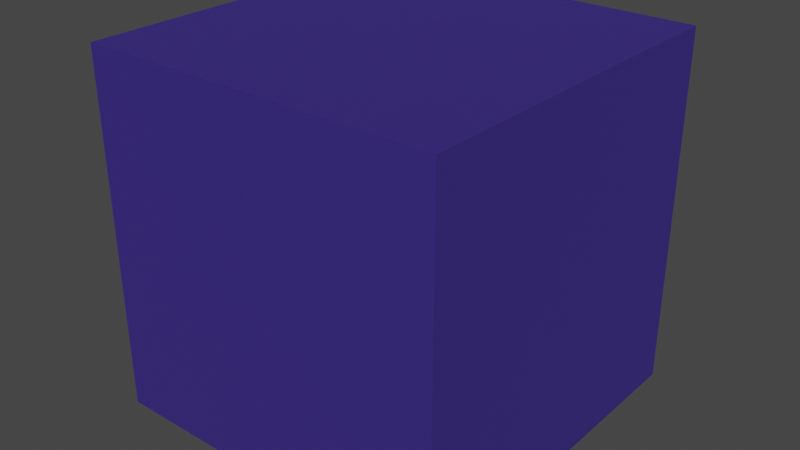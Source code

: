 # Source: Cube.blend  (saved by Blender 3.3.6; exported with 4.5.12 LTS)
import bpy
from mathutils import Matrix  # noqa: F401  (used for matrix-valued properties, if any)

bpy.ops.wm.read_factory_settings(use_empty=True)
scene = bpy.context.scene
scene.name = 'Scene'

# ---- collections
col_collection = bpy.data.collections.new('Collection'); scene.collection.children.link(col_collection)

# ---- materials (node trees are filled in below, after node groups)
mat_material = bpy.data.materials.new('Material')
mat_material.alpha_threshold = 0.0
mat_material.use_transparent_shadow = False
mat_material.roughness = 0.5
mat_material.line_color = (0.0, 0.0, 0.0, 1.0)

# ---- material node trees
mat_material.use_nodes = True; mat_material.node_tree.nodes.clear()
_N = mat_material.node_tree.nodes; _L = mat_material.node_tree.links
n0 = _N.new('ShaderNodeOutputMaterial'); n0.name = 'Material Output'; n0.location = (300, 300)
n1 = _N.new('ShaderNodeBsdfPrincipled'); n1.name = 'Principled BSDF'; n1.location = (10, 300)
n1.distribution = 'GGX'
n1.subsurface_method = 'RANDOM_WALK_SKIN'
n1.inputs[0].default_value = (0.142, 0.07074, 0.8, 1.0)
n1.inputs[1].default_value = 0.7254
n1.inputs[3].default_value = 1.45
n1.inputs[4].default_value = 0.6373
n1.inputs[27].default_value = (0.0, 0.0, 0.0, 1.0)
n1.inputs[28].default_value = 1.0
_L.new(n1.outputs[0], n0.inputs[0])
n0.is_active_output = True

# ---- world
world_world = bpy.data.worlds.new('World'); scene.world = world_world
world_world.use_nodes = True; world_world.node_tree.nodes.clear()
_N = world_world.node_tree.nodes; _L = world_world.node_tree.links
n0 = _N.new('ShaderNodeOutputWorld'); n0.name = 'World Output'; n0.location = (300, 300)
n1 = _N.new('ShaderNodeBackground'); n1.name = 'Background'; n1.location = (10, 300)
n1.inputs[0].default_value = (0.05088, 0.05088, 0.05088, 1.0)
_L.new(n1.outputs[0], n0.inputs[0])
n0.is_active_output = True
world_world.color = (0.05088, 0.05088, 0.05088)
world_world.use_sun_shadow = False
world_world.sun_shadow_jitter_overblur = 0.0

# ---- meshes
me_cube = bpy.data.meshes.new('Cube')
me_cube.from_pydata([(1.0, 1.0, 1.0), (1.0, 1.0, -1.0), (1.0, -1.0, 1.0), (1.0, -1.0, -1.0), (-1.0, 1.0, 1.0), (-1.0, 1.0, -1.0), (-1.0, -1.0, 1.0), (-1.0, -1.0, -1.0)], [], [(0, 4, 6, 2), (3, 2, 6, 7), (7, 6, 4, 5), (5, 1, 3, 7), (1, 0, 2, 3), (5, 4, 0, 1)])
_uv = me_cube.uv_layers.new(name='UVMap')
_uv.uv.foreach_set('vector', [0.625, 0.5, 0.875, 0.5, 0.875, 0.75, 0.625, 0.75, 0.375, 0.75, 0.625, 0.75, 0.625, 1.0, 0.375, 1.0, 0.375, 0.0, 0.625, 0.0, 0.625, 0.25, 0.375, 0.25, 0.125, 0.5, 0.375, 0.5, 0.375, 0.75, 0.125, 0.75, 0.375, 0.5, 0.625, 0.5, 0.625, 0.75, 0.375, 0.75, 0.375, 0.25, 0.625, 0.25, 0.625, 0.5, 0.375, 0.5])
me_cube.materials.append(mat_material)
me_cube.use_mirror_vertex_groups = False
me_cube.update()

# ---- objects
ob_cube = bpy.data.objects.new('Cube', me_cube)

# ---- transforms, parenting, visibility, modifiers, constraints
ob_cube.location = (0.0, 0.0, 0.0)
ob_cube.lock_rotations_4d = False
ob_cube.empty_display_type = 'ARROWS'
ob_cube.lineart.crease_threshold = 0.0

# ---- collection membership
col_collection.objects.link(ob_cube)

# ---- scene / render settings (as saved in the file)
scene.frame_start = 1; scene.frame_end = 250; scene.frame_set(1)
scene.render.engine = 'BLENDER_EEVEE_NEXT'
scene.cycles.sampling_pattern = 'TABULATED_SOBOL'
scene.cycles.use_light_tree = False
scene.view_settings.view_transform = 'Filmic'
bpy.context.view_layer.update()

# ---- added for rendering (the .blend has no active camera and no usable light): camera, sun
cam_auto = bpy.data.cameras.new('AutoCamera')
cam_auto.lens = 50.0
cam_auto.sensor_width = 36.0
cam_auto.clip_end = 1000.0
ob_auto_camera = bpy.data.objects.new('AutoCamera', cam_auto)
scene.collection.objects.link(ob_auto_camera)
ob_auto_camera.location = (3.20507, -3.84609, 2.56406)
ob_auto_camera.rotation_euler = (1.09748, -7.21219e-08, 0.694738)
scene.camera = ob_auto_camera
light_auto_sun = bpy.data.lights.new('AutoSun', 'SUN')
light_auto_sun.energy = 3.0
light_auto_sun.angle = 0.0523599
ob_auto_sun = bpy.data.objects.new('AutoSun', light_auto_sun)
scene.collection.objects.link(ob_auto_sun)
ob_auto_sun.rotation_euler = (0.872665, 0.174533, 0.523599)
bpy.context.view_layer.update()
